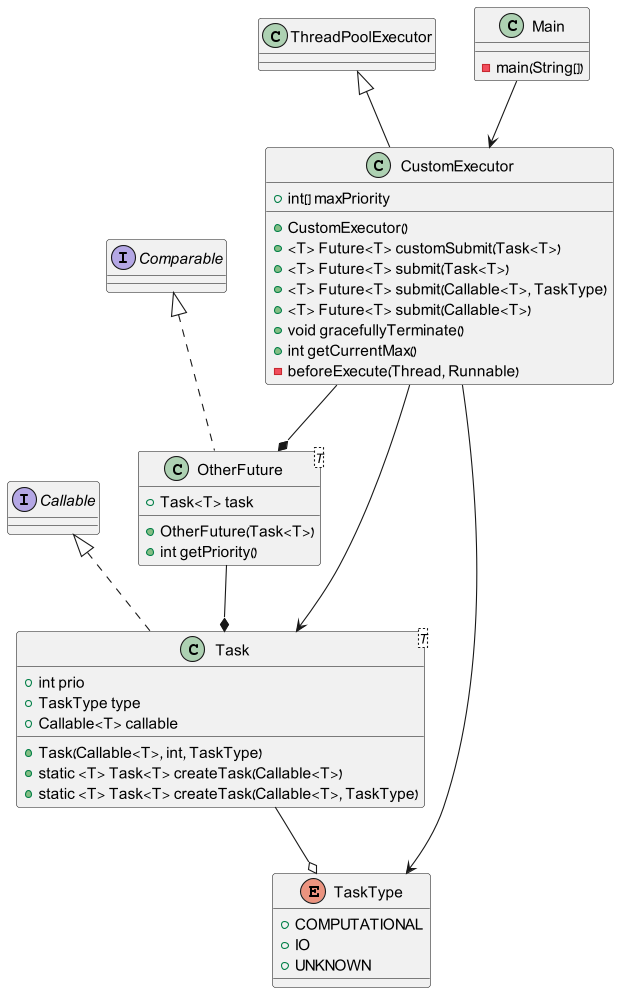

The diagram above was rendered by PlantUML. Its source (embedded in the PNG):
@startuml
class CustomExecutor extends ThreadPoolExecutor {
    +int[] maxPriority
    +CustomExecutor()
    +<T> Future<T> customSubmit(Task<T>)
    +<T> Future<T> submit(Task<T>)
    +<T> Future<T> submit(Callable<T>, TaskType)
    +<T> Future<T> submit(Callable<T>)
    +void gracefullyTerminate()
    +int getCurrentMax()
    -beforeExecute(Thread, Runnable)
}

class Task<T> implements Callable {
    +int prio
    +TaskType type
    +Callable<T> callable
    +Task(Callable<T>, int, TaskType)
    +static <T> Task<T> createTask(Callable<T>)
    +static <T> Task<T> createTask(Callable<T>, TaskType)
}
class OtherFuture<T> implements Comparable{
    +Task<T> task
    +OtherFuture(Task<T>)
    +int getPriority()
}
enum TaskType {
    +COMPUTATIONAL
    +IO
    +UNKNOWN
}
class Main {
    -main(String[])
}
Main --> CustomExecutor
CustomExecutor --> Task
CustomExecutor --* OtherFuture
CustomExecutor --> TaskType
OtherFuture --* Task
Task --o TaskType
@enduml